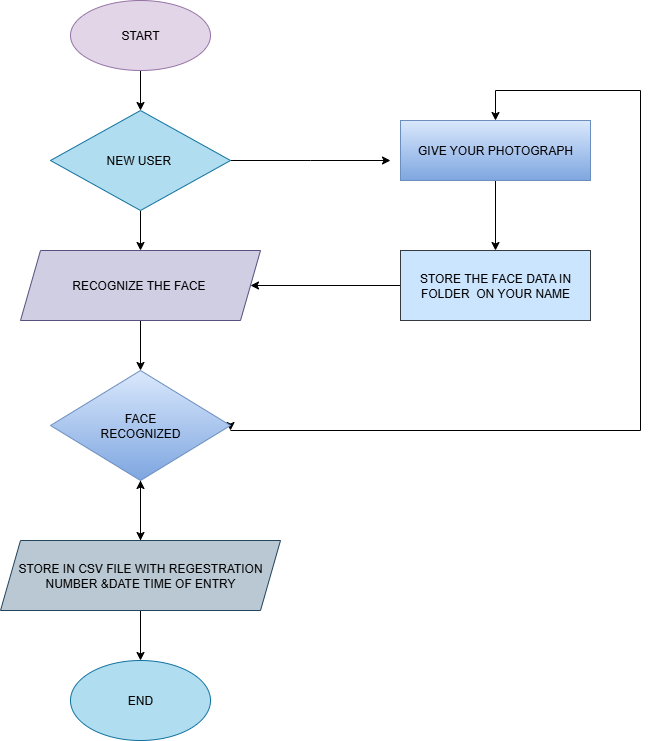

The diagram above was exported from draw.io. Its source (the exported page's mxGraphModel, read from the mxfile embedded in the PNG):
<mxGraphModel dx="1042" dy="556" grid="1" gridSize="10" guides="1" tooltips="1" connect="1" arrows="1" fold="1" page="1" pageScale="1" pageWidth="827" pageHeight="1169" math="0" shadow="0">
  <root>
    <mxCell id="0" />
    <mxCell id="1" parent="0" />
    <mxCell id="AwnmvsE8H_5kC0AhzDAx-19" value="" style="edgeStyle=orthogonalEdgeStyle;rounded=0;orthogonalLoop=1;jettySize=auto;html=1;" edge="1" parent="1" source="AwnmvsE8H_5kC0AhzDAx-1" target="AwnmvsE8H_5kC0AhzDAx-2">
      <mxGeometry relative="1" as="geometry" />
    </mxCell>
    <mxCell id="AwnmvsE8H_5kC0AhzDAx-1" value="START" style="ellipse;whiteSpace=wrap;html=1;fillColor=#e1d5e7;strokeColor=#9673a6;" vertex="1" parent="1">
      <mxGeometry x="200" y="60" width="140" height="70" as="geometry" />
    </mxCell>
    <mxCell id="AwnmvsE8H_5kC0AhzDAx-7" style="edgeStyle=orthogonalEdgeStyle;rounded=0;orthogonalLoop=1;jettySize=auto;html=1;exitX=0;exitY=0.5;exitDx=0;exitDy=0;" edge="1" parent="1" source="AwnmvsE8H_5kC0AhzDAx-2">
      <mxGeometry relative="1" as="geometry">
        <mxPoint x="200" y="220" as="targetPoint" />
      </mxGeometry>
    </mxCell>
    <mxCell id="AwnmvsE8H_5kC0AhzDAx-20" value="" style="edgeStyle=orthogonalEdgeStyle;rounded=0;orthogonalLoop=1;jettySize=auto;html=1;" edge="1" parent="1" source="AwnmvsE8H_5kC0AhzDAx-2" target="AwnmvsE8H_5kC0AhzDAx-14">
      <mxGeometry relative="1" as="geometry" />
    </mxCell>
    <mxCell id="AwnmvsE8H_5kC0AhzDAx-36" style="edgeStyle=orthogonalEdgeStyle;rounded=0;orthogonalLoop=1;jettySize=auto;html=1;" edge="1" parent="1" source="AwnmvsE8H_5kC0AhzDAx-2">
      <mxGeometry relative="1" as="geometry">
        <mxPoint x="520" y="220" as="targetPoint" />
      </mxGeometry>
    </mxCell>
    <mxCell id="AwnmvsE8H_5kC0AhzDAx-2" value="NEW USER&amp;nbsp;" style="rhombus;whiteSpace=wrap;html=1;fillColor=#b1ddf0;strokeColor=#10739e;" vertex="1" parent="1">
      <mxGeometry x="180" y="170" width="180" height="100" as="geometry" />
    </mxCell>
    <mxCell id="AwnmvsE8H_5kC0AhzDAx-22" value="" style="edgeStyle=orthogonalEdgeStyle;rounded=0;orthogonalLoop=1;jettySize=auto;html=1;" edge="1" parent="1" source="AwnmvsE8H_5kC0AhzDAx-6" target="AwnmvsE8H_5kC0AhzDAx-15">
      <mxGeometry relative="1" as="geometry" />
    </mxCell>
    <mxCell id="AwnmvsE8H_5kC0AhzDAx-37" style="edgeStyle=orthogonalEdgeStyle;rounded=0;orthogonalLoop=1;jettySize=auto;html=1;exitX=1;exitY=0.5;exitDx=0;exitDy=0;" edge="1" parent="1" source="AwnmvsE8H_5kC0AhzDAx-6">
      <mxGeometry relative="1" as="geometry">
        <mxPoint x="360" y="490" as="targetPoint" />
      </mxGeometry>
    </mxCell>
    <mxCell id="AwnmvsE8H_5kC0AhzDAx-6" value="FACE&lt;div&gt;RECOGNIZED&lt;/div&gt;" style="rhombus;whiteSpace=wrap;html=1;fillColor=#dae8fc;gradientColor=#7ea6e0;strokeColor=#6c8ebf;" vertex="1" parent="1">
      <mxGeometry x="180" y="430" width="180" height="110" as="geometry" />
    </mxCell>
    <mxCell id="AwnmvsE8H_5kC0AhzDAx-21" value="" style="edgeStyle=orthogonalEdgeStyle;rounded=0;orthogonalLoop=1;jettySize=auto;html=1;" edge="1" parent="1" source="AwnmvsE8H_5kC0AhzDAx-14" target="AwnmvsE8H_5kC0AhzDAx-6">
      <mxGeometry relative="1" as="geometry" />
    </mxCell>
    <mxCell id="AwnmvsE8H_5kC0AhzDAx-14" value="RECOGNIZE THE FACE&amp;nbsp;" style="shape=parallelogram;perimeter=parallelogramPerimeter;whiteSpace=wrap;html=1;fixedSize=1;fillColor=#d0cee2;strokeColor=#56517e;" vertex="1" parent="1">
      <mxGeometry x="150" y="310" width="240" height="70" as="geometry" />
    </mxCell>
    <mxCell id="AwnmvsE8H_5kC0AhzDAx-23" value="" style="edgeStyle=orthogonalEdgeStyle;rounded=0;orthogonalLoop=1;jettySize=auto;html=1;" edge="1" parent="1" source="AwnmvsE8H_5kC0AhzDAx-15" target="AwnmvsE8H_5kC0AhzDAx-16">
      <mxGeometry relative="1" as="geometry" />
    </mxCell>
    <mxCell id="AwnmvsE8H_5kC0AhzDAx-27" value="" style="edgeStyle=orthogonalEdgeStyle;rounded=0;orthogonalLoop=1;jettySize=auto;html=1;" edge="1" parent="1" source="AwnmvsE8H_5kC0AhzDAx-15" target="AwnmvsE8H_5kC0AhzDAx-6">
      <mxGeometry relative="1" as="geometry" />
    </mxCell>
    <mxCell id="AwnmvsE8H_5kC0AhzDAx-15" value="STORE IN CSV FILE WITH REGESTRATION NUMBER &amp;amp;DATE TIME OF ENTRY" style="shape=parallelogram;perimeter=parallelogramPerimeter;whiteSpace=wrap;html=1;fixedSize=1;fillColor=#bac8d3;strokeColor=#23445d;" vertex="1" parent="1">
      <mxGeometry x="130" y="600" width="280" height="70" as="geometry" />
    </mxCell>
    <mxCell id="AwnmvsE8H_5kC0AhzDAx-16" value="END" style="ellipse;whiteSpace=wrap;html=1;fillColor=#b1ddf0;strokeColor=#10739e;" vertex="1" parent="1">
      <mxGeometry x="200" y="720" width="140" height="80" as="geometry" />
    </mxCell>
    <mxCell id="AwnmvsE8H_5kC0AhzDAx-30" style="edgeStyle=orthogonalEdgeStyle;rounded=0;orthogonalLoop=1;jettySize=auto;html=1;entryX=0.5;entryY=0;entryDx=0;entryDy=0;" edge="1" parent="1" source="AwnmvsE8H_5kC0AhzDAx-17" target="AwnmvsE8H_5kC0AhzDAx-18">
      <mxGeometry relative="1" as="geometry" />
    </mxCell>
    <mxCell id="AwnmvsE8H_5kC0AhzDAx-17" value="GIVE YOUR PHOTOGRAPH" style="rounded=0;whiteSpace=wrap;html=1;fillColor=#dae8fc;gradientColor=#7ea6e0;strokeColor=#6c8ebf;" vertex="1" parent="1">
      <mxGeometry x="530" y="180" width="190" height="60" as="geometry" />
    </mxCell>
    <mxCell id="AwnmvsE8H_5kC0AhzDAx-29" style="edgeStyle=orthogonalEdgeStyle;rounded=0;orthogonalLoop=1;jettySize=auto;html=1;" edge="1" parent="1" source="AwnmvsE8H_5kC0AhzDAx-18" target="AwnmvsE8H_5kC0AhzDAx-14">
      <mxGeometry relative="1" as="geometry" />
    </mxCell>
    <mxCell id="AwnmvsE8H_5kC0AhzDAx-18" value="STORE THE FACE DATA IN FOLDER&amp;nbsp; ON YOUR NAME" style="rounded=0;whiteSpace=wrap;html=1;fillColor=#cce5ff;strokeColor=#36393d;" vertex="1" parent="1">
      <mxGeometry x="530" y="310" width="190" height="70" as="geometry" />
    </mxCell>
    <mxCell id="AwnmvsE8H_5kC0AhzDAx-31" value="" style="endArrow=classic;html=1;rounded=0;entryX=0.5;entryY=0;entryDx=0;entryDy=0;" edge="1" parent="1" target="AwnmvsE8H_5kC0AhzDAx-17">
      <mxGeometry width="50" height="50" relative="1" as="geometry">
        <mxPoint x="360" y="490" as="sourcePoint" />
        <mxPoint x="580" y="150" as="targetPoint" />
        <Array as="points">
          <mxPoint x="770" y="490" />
          <mxPoint x="770" y="150" />
          <mxPoint x="625" y="150" />
        </Array>
      </mxGeometry>
    </mxCell>
  </root>
</mxGraphModel>